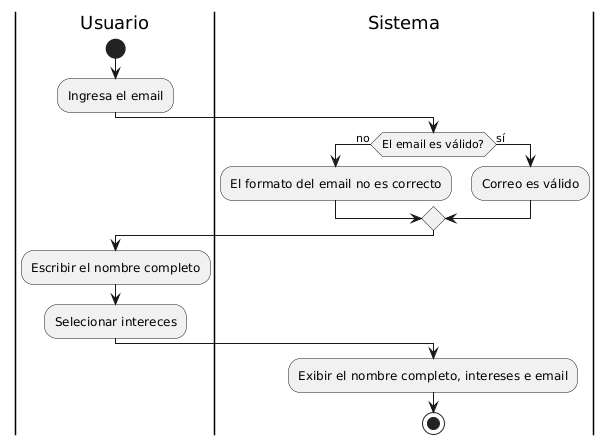

The diagram above was rendered by PlantUML. Its source (embedded in the PNG):
@startuml
|Usuario|
start
:Ingresa el email;

|Sistema|
if(El email es válido?)then(no)
    :El formato del email no es correcto;
else(sí)
    :Correo es válido;
endif

|Usuario|
:Escribir el nombre completo;
:Selecionar intereces;

|Sistema|
:Exibir el nombre completo, intereses e email;
stop
@enduml